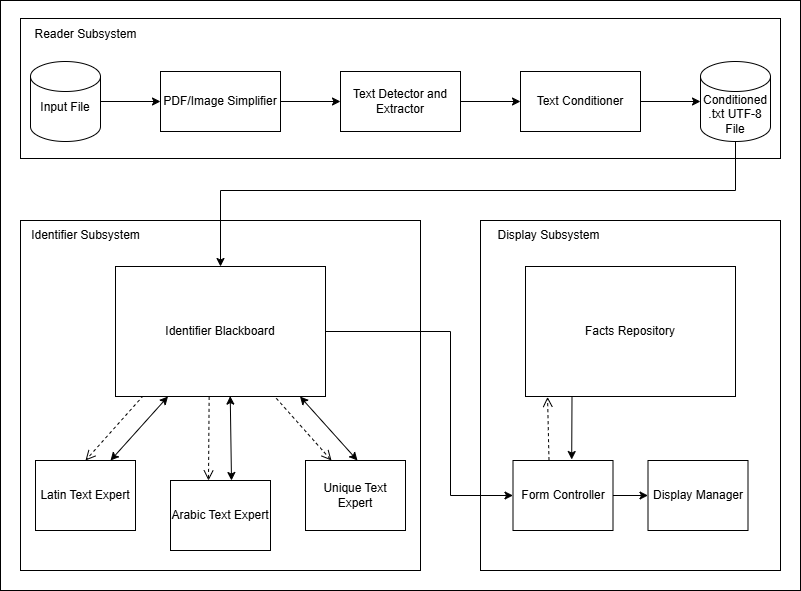

The diagram above was exported from draw.io. Its source (the exported page's mxGraphModel, read from the mxfile embedded in the PNG):
<mxGraphModel dx="1433" dy="589" grid="1" gridSize="10" guides="1" tooltips="1" connect="1" arrows="1" fold="1" page="1" pageScale="1" pageWidth="850" pageHeight="1100" math="0" shadow="0">
  <root>
    <mxCell id="0" />
    <mxCell id="1" parent="0" />
    <mxCell id="IVTYj233BlJSvdIRnQ_9-44" value="" style="rounded=0;whiteSpace=wrap;html=1;" vertex="1" parent="1">
      <mxGeometry y="30" width="800" height="590" as="geometry" />
    </mxCell>
    <mxCell id="IVTYj233BlJSvdIRnQ_9-11" value="" style="rounded=0;whiteSpace=wrap;html=1;" vertex="1" parent="1">
      <mxGeometry x="20" y="48" width="760" height="140" as="geometry" />
    </mxCell>
    <mxCell id="IVTYj233BlJSvdIRnQ_9-1" value="Input File&lt;div&gt;&lt;br&gt;&lt;/div&gt;" style="shape=cylinder3;whiteSpace=wrap;html=1;boundedLbl=1;backgroundOutline=1;size=15;" vertex="1" parent="1">
      <mxGeometry x="30" y="91" width="70" height="80" as="geometry" />
    </mxCell>
    <mxCell id="IVTYj233BlJSvdIRnQ_9-2" value="PDF/Image Simplifier" style="rounded=0;whiteSpace=wrap;html=1;" vertex="1" parent="1">
      <mxGeometry x="160" y="101" width="120" height="60" as="geometry" />
    </mxCell>
    <mxCell id="IVTYj233BlJSvdIRnQ_9-3" value="Text Detector and Extractor" style="rounded=0;whiteSpace=wrap;html=1;" vertex="1" parent="1">
      <mxGeometry x="340" y="101" width="120" height="60" as="geometry" />
    </mxCell>
    <mxCell id="IVTYj233BlJSvdIRnQ_9-4" value="Text Conditioner" style="rounded=0;whiteSpace=wrap;html=1;" vertex="1" parent="1">
      <mxGeometry x="520" y="101" width="120" height="60" as="geometry" />
    </mxCell>
    <mxCell id="IVTYj233BlJSvdIRnQ_9-5" value="&lt;div&gt;Conditioned .txt UTF-8 File&lt;/div&gt;" style="shape=cylinder3;whiteSpace=wrap;html=1;boundedLbl=1;backgroundOutline=1;size=15;" vertex="1" parent="1">
      <mxGeometry x="700" y="91" width="70" height="80" as="geometry" />
    </mxCell>
    <mxCell id="IVTYj233BlJSvdIRnQ_9-6" value="" style="endArrow=classic;html=1;rounded=0;exitX=1;exitY=0.5;exitDx=0;exitDy=0;exitPerimeter=0;entryX=0;entryY=0.5;entryDx=0;entryDy=0;" edge="1" parent="1" source="IVTYj233BlJSvdIRnQ_9-1" target="IVTYj233BlJSvdIRnQ_9-2">
      <mxGeometry width="50" height="50" relative="1" as="geometry">
        <mxPoint x="450" y="311" as="sourcePoint" />
        <mxPoint x="500" y="261" as="targetPoint" />
      </mxGeometry>
    </mxCell>
    <mxCell id="IVTYj233BlJSvdIRnQ_9-7" value="" style="endArrow=classic;html=1;rounded=0;exitX=1;exitY=0.5;exitDx=0;exitDy=0;entryX=0;entryY=0.5;entryDx=0;entryDy=0;" edge="1" parent="1" source="IVTYj233BlJSvdIRnQ_9-2" target="IVTYj233BlJSvdIRnQ_9-3">
      <mxGeometry width="50" height="50" relative="1" as="geometry">
        <mxPoint x="110" y="141" as="sourcePoint" />
        <mxPoint x="170" y="141" as="targetPoint" />
      </mxGeometry>
    </mxCell>
    <mxCell id="IVTYj233BlJSvdIRnQ_9-8" value="" style="endArrow=classic;html=1;rounded=0;exitX=1;exitY=0.5;exitDx=0;exitDy=0;entryX=0;entryY=0.5;entryDx=0;entryDy=0;" edge="1" parent="1" source="IVTYj233BlJSvdIRnQ_9-3" target="IVTYj233BlJSvdIRnQ_9-4">
      <mxGeometry width="50" height="50" relative="1" as="geometry">
        <mxPoint x="290" y="141" as="sourcePoint" />
        <mxPoint x="350" y="141" as="targetPoint" />
      </mxGeometry>
    </mxCell>
    <mxCell id="IVTYj233BlJSvdIRnQ_9-9" value="" style="endArrow=classic;html=1;rounded=0;exitX=1;exitY=0.5;exitDx=0;exitDy=0;entryX=0;entryY=0.5;entryDx=0;entryDy=0;entryPerimeter=0;" edge="1" parent="1" source="IVTYj233BlJSvdIRnQ_9-4" target="IVTYj233BlJSvdIRnQ_9-5">
      <mxGeometry width="50" height="50" relative="1" as="geometry">
        <mxPoint x="470" y="141" as="sourcePoint" />
        <mxPoint x="530" y="141" as="targetPoint" />
      </mxGeometry>
    </mxCell>
    <mxCell id="IVTYj233BlJSvdIRnQ_9-10" value="Reader Subsystem" style="text;html=1;align=center;verticalAlign=middle;resizable=0;points=[];autosize=1;strokeColor=none;fillColor=none;" vertex="1" parent="1">
      <mxGeometry x="20" y="49" width="130" height="30" as="geometry" />
    </mxCell>
    <mxCell id="IVTYj233BlJSvdIRnQ_9-12" value="" style="rounded=0;whiteSpace=wrap;html=1;" vertex="1" parent="1">
      <mxGeometry x="20" y="250" width="400" height="350" as="geometry" />
    </mxCell>
    <mxCell id="IVTYj233BlJSvdIRnQ_9-14" value="Identifier Subsystem" style="text;html=1;align=center;verticalAlign=middle;resizable=0;points=[];autosize=1;strokeColor=none;fillColor=none;" vertex="1" parent="1">
      <mxGeometry x="20" y="250" width="130" height="30" as="geometry" />
    </mxCell>
    <mxCell id="IVTYj233BlJSvdIRnQ_9-15" value="Latin Text Expert" style="rounded=0;whiteSpace=wrap;html=1;" vertex="1" parent="1">
      <mxGeometry x="35" y="490" width="100" height="70" as="geometry" />
    </mxCell>
    <mxCell id="IVTYj233BlJSvdIRnQ_9-16" value="Arabic Text Expert" style="rounded=0;whiteSpace=wrap;html=1;" vertex="1" parent="1">
      <mxGeometry x="170" y="510" width="100" height="70" as="geometry" />
    </mxCell>
    <mxCell id="IVTYj233BlJSvdIRnQ_9-17" value="Unique Text Expert" style="rounded=0;whiteSpace=wrap;html=1;" vertex="1" parent="1">
      <mxGeometry x="305" y="490" width="100" height="70" as="geometry" />
    </mxCell>
    <mxCell id="IVTYj233BlJSvdIRnQ_9-18" value="" style="endArrow=classic;startArrow=classic;html=1;rounded=0;exitX=0.75;exitY=0;exitDx=0;exitDy=0;entryX=0.25;entryY=1;entryDx=0;entryDy=0;" edge="1" parent="1" source="IVTYj233BlJSvdIRnQ_9-15" target="IVTYj233BlJSvdIRnQ_9-13">
      <mxGeometry width="50" height="50" relative="1" as="geometry">
        <mxPoint x="100" y="480" as="sourcePoint" />
        <mxPoint x="150" y="430" as="targetPoint" />
      </mxGeometry>
    </mxCell>
    <mxCell id="IVTYj233BlJSvdIRnQ_9-19" value="" style="endArrow=classic;startArrow=classic;html=1;rounded=0;entryX=0.25;entryY=0;entryDx=0;entryDy=0;exitX=0.75;exitY=1;exitDx=0;exitDy=0;" edge="1" parent="1">
      <mxGeometry width="50" height="50" relative="1" as="geometry">
        <mxPoint x="299.5" y="426" as="sourcePoint" />
        <mxPoint x="357" y="490" as="targetPoint" />
      </mxGeometry>
    </mxCell>
    <mxCell id="IVTYj233BlJSvdIRnQ_9-21" value="" style="endArrow=classic;startArrow=classic;html=1;rounded=0;entryX=0.75;entryY=0;entryDx=0;entryDy=0;exitX=0.613;exitY=0.997;exitDx=0;exitDy=0;exitPerimeter=0;" edge="1" parent="1">
      <mxGeometry width="50" height="50" relative="1" as="geometry">
        <mxPoint x="229.73000000000002" y="425.61" as="sourcePoint" />
        <mxPoint x="231" y="510" as="targetPoint" />
      </mxGeometry>
    </mxCell>
    <mxCell id="IVTYj233BlJSvdIRnQ_9-23" value="" style="html=1;verticalAlign=bottom;endArrow=open;dashed=1;endSize=8;curved=0;rounded=0;entryX=0.5;entryY=0;entryDx=0;entryDy=0;exitX=0.152;exitY=0.958;exitDx=0;exitDy=0;exitPerimeter=0;" edge="1" parent="1" source="IVTYj233BlJSvdIRnQ_9-13" target="IVTYj233BlJSvdIRnQ_9-15">
      <mxGeometry relative="1" as="geometry">
        <mxPoint x="620" y="460" as="sourcePoint" />
        <mxPoint x="540" y="460" as="targetPoint" />
      </mxGeometry>
    </mxCell>
    <mxCell id="IVTYj233BlJSvdIRnQ_9-13" value="Identifier Blackboard" style="rounded=0;whiteSpace=wrap;html=1;" vertex="1" parent="1">
      <mxGeometry x="115" y="296" width="210" height="130" as="geometry" />
    </mxCell>
    <mxCell id="IVTYj233BlJSvdIRnQ_9-24" value="" style="html=1;verticalAlign=bottom;endArrow=open;dashed=1;endSize=8;curved=0;rounded=0;entryX=0.5;entryY=0;entryDx=0;entryDy=0;exitX=0.88;exitY=1.014;exitDx=0;exitDy=0;exitPerimeter=0;" edge="1" parent="1">
      <mxGeometry relative="1" as="geometry">
        <mxPoint x="275.79999999999995" y="427.82000000000005" as="sourcePoint" />
        <mxPoint x="331" y="490" as="targetPoint" />
      </mxGeometry>
    </mxCell>
    <mxCell id="IVTYj233BlJSvdIRnQ_9-25" value="" style="html=1;verticalAlign=bottom;endArrow=open;dashed=1;endSize=8;curved=0;rounded=0;entryX=0.25;entryY=0;entryDx=0;entryDy=0;exitX=0.384;exitY=1.003;exitDx=0;exitDy=0;exitPerimeter=0;" edge="1" parent="1">
      <mxGeometry relative="1" as="geometry">
        <mxPoint x="208.6400000000001" y="426.39" as="sourcePoint" />
        <mxPoint x="208" y="510" as="targetPoint" />
      </mxGeometry>
    </mxCell>
    <mxCell id="IVTYj233BlJSvdIRnQ_9-26" value="" style="endArrow=classic;html=1;rounded=0;entryX=0.5;entryY=0;entryDx=0;entryDy=0;exitX=0.5;exitY=1;exitDx=0;exitDy=0;exitPerimeter=0;" edge="1" parent="1" source="IVTYj233BlJSvdIRnQ_9-5" target="IVTYj233BlJSvdIRnQ_9-13">
      <mxGeometry width="50" height="50" relative="1" as="geometry">
        <mxPoint x="740" y="220" as="sourcePoint" />
        <mxPoint x="605" y="280" as="targetPoint" />
        <Array as="points">
          <mxPoint x="735" y="220" />
          <mxPoint x="220" y="220" />
        </Array>
      </mxGeometry>
    </mxCell>
    <mxCell id="IVTYj233BlJSvdIRnQ_9-33" value="" style="rounded=0;whiteSpace=wrap;html=1;" vertex="1" parent="1">
      <mxGeometry x="480" y="250" width="300" height="350" as="geometry" />
    </mxCell>
    <mxCell id="IVTYj233BlJSvdIRnQ_9-34" value="Facts Repository" style="rounded=0;whiteSpace=wrap;html=1;" vertex="1" parent="1">
      <mxGeometry x="525" y="296" width="210" height="130" as="geometry" />
    </mxCell>
    <mxCell id="IVTYj233BlJSvdIRnQ_9-37" value="Display Manager" style="rounded=0;whiteSpace=wrap;html=1;" vertex="1" parent="1">
      <mxGeometry x="647.5" y="490" width="100" height="70" as="geometry" />
    </mxCell>
    <mxCell id="IVTYj233BlJSvdIRnQ_9-38" value="Form Controller" style="rounded=0;whiteSpace=wrap;html=1;" vertex="1" parent="1">
      <mxGeometry x="512.5" y="490" width="100" height="70" as="geometry" />
    </mxCell>
    <mxCell id="IVTYj233BlJSvdIRnQ_9-39" value="" style="html=1;verticalAlign=bottom;endArrow=open;dashed=1;endSize=8;curved=0;rounded=0;exitX=0.36;exitY=-0.005;exitDx=0;exitDy=0;exitPerimeter=0;entryX=0.105;entryY=1.003;entryDx=0;entryDy=0;entryPerimeter=0;" edge="1" parent="1" source="IVTYj233BlJSvdIRnQ_9-38" target="IVTYj233BlJSvdIRnQ_9-34">
      <mxGeometry relative="1" as="geometry">
        <mxPoint x="443.6400000000001" y="468.2" as="sourcePoint" />
        <mxPoint x="460" y="390" as="targetPoint" />
      </mxGeometry>
    </mxCell>
    <mxCell id="IVTYj233BlJSvdIRnQ_9-41" value="" style="endArrow=classic;html=1;rounded=0;exitX=1;exitY=0.5;exitDx=0;exitDy=0;entryX=0;entryY=0.5;entryDx=0;entryDy=0;" edge="1" parent="1" source="IVTYj233BlJSvdIRnQ_9-38" target="IVTYj233BlJSvdIRnQ_9-37">
      <mxGeometry width="50" height="50" relative="1" as="geometry">
        <mxPoint x="870" y="490" as="sourcePoint" />
        <mxPoint x="920" y="440" as="targetPoint" />
      </mxGeometry>
    </mxCell>
    <mxCell id="IVTYj233BlJSvdIRnQ_9-42" value="" style="endArrow=classic;html=1;rounded=0;exitX=1;exitY=0.5;exitDx=0;exitDy=0;entryX=0;entryY=0.5;entryDx=0;entryDy=0;" edge="1" parent="1" source="IVTYj233BlJSvdIRnQ_9-13" target="IVTYj233BlJSvdIRnQ_9-38">
      <mxGeometry width="50" height="50" relative="1" as="geometry">
        <mxPoint x="460" y="390" as="sourcePoint" />
        <mxPoint x="510" y="340" as="targetPoint" />
        <Array as="points">
          <mxPoint x="450" y="361" />
          <mxPoint x="450" y="525" />
        </Array>
      </mxGeometry>
    </mxCell>
    <mxCell id="IVTYj233BlJSvdIRnQ_9-43" value="Display Subsystem" style="text;html=1;align=center;verticalAlign=middle;resizable=0;points=[];autosize=1;strokeColor=none;fillColor=none;" vertex="1" parent="1">
      <mxGeometry x="482.5" y="250" width="130" height="30" as="geometry" />
    </mxCell>
    <mxCell id="IVTYj233BlJSvdIRnQ_9-45" value="" style="endArrow=classic;html=1;rounded=0;exitX=0.75;exitY=1;exitDx=0;exitDy=0;entryX=0.347;entryY=-0.014;entryDx=0;entryDy=0;entryPerimeter=0;" edge="1" parent="1">
      <mxGeometry width="50" height="50" relative="1" as="geometry">
        <mxPoint x="571.5" y="426" as="sourcePoint" />
        <mxPoint x="571.2" y="489.02" as="targetPoint" />
      </mxGeometry>
    </mxCell>
  </root>
</mxGraphModel>